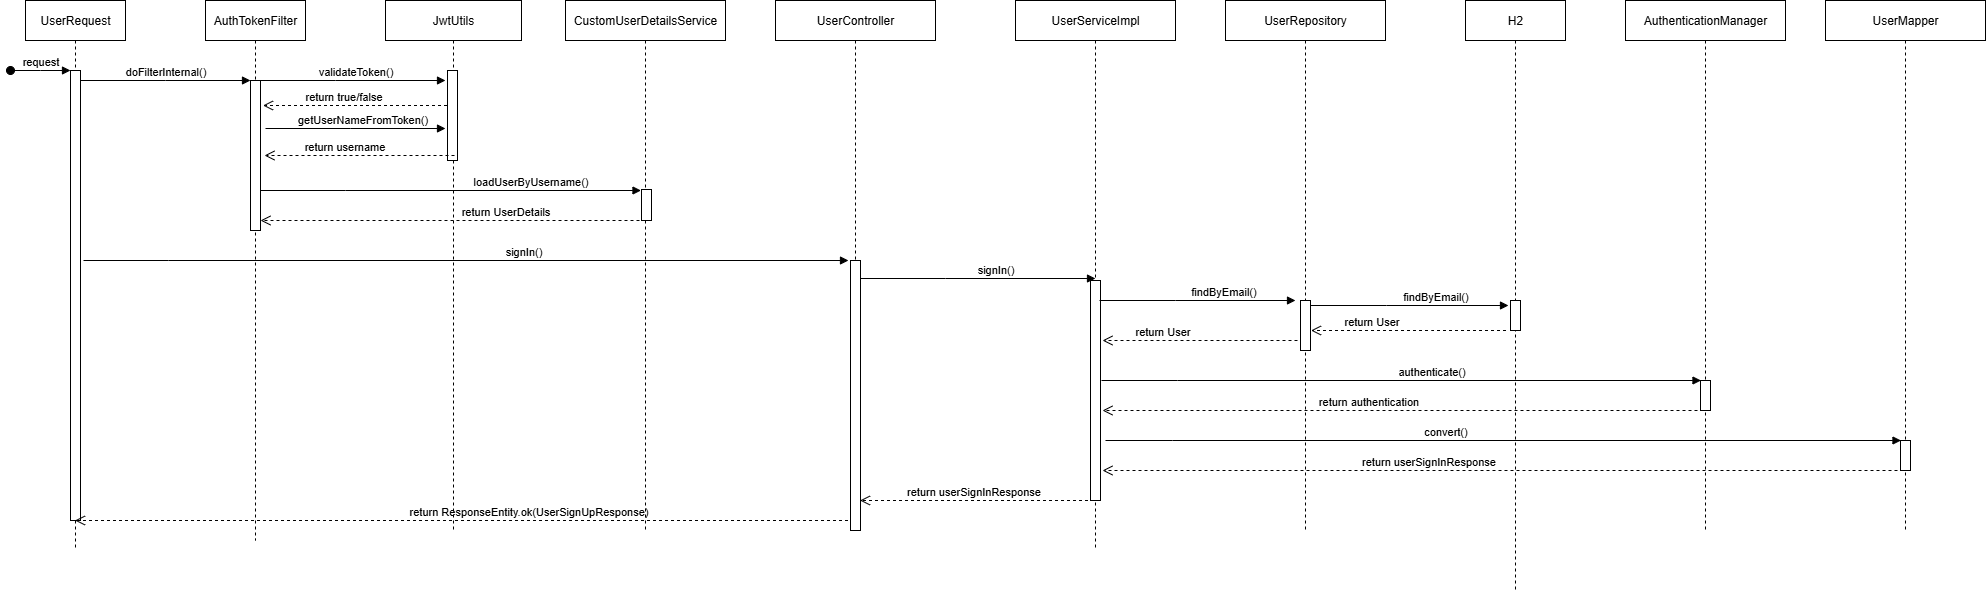

The diagram above was exported from draw.io. Its source (the exported page's mxGraphModel, read from the mxfile embedded in the PNG):
<mxGraphModel dx="1281" dy="658" grid="1" gridSize="10" guides="1" tooltips="1" connect="1" arrows="1" fold="1" page="1" pageScale="1" pageWidth="850" pageHeight="1100" math="0" shadow="0">
  <root>
    <mxCell id="0" />
    <mxCell id="1" parent="0" />
    <mxCell id="aM9ryv3xv72pqoxQDRHE-1" value="UserRequest" style="shape=umlLifeline;perimeter=lifelinePerimeter;whiteSpace=wrap;html=1;container=0;dropTarget=0;collapsible=0;recursiveResize=0;outlineConnect=0;portConstraint=eastwest;newEdgeStyle={&quot;edgeStyle&quot;:&quot;elbowEdgeStyle&quot;,&quot;elbow&quot;:&quot;vertical&quot;,&quot;curved&quot;:0,&quot;rounded&quot;:0};" parent="1" vertex="1">
      <mxGeometry x="40" y="40" width="100" height="550" as="geometry" />
    </mxCell>
    <mxCell id="aM9ryv3xv72pqoxQDRHE-2" value="" style="html=1;points=[];perimeter=orthogonalPerimeter;outlineConnect=0;targetShapes=umlLifeline;portConstraint=eastwest;newEdgeStyle={&quot;edgeStyle&quot;:&quot;elbowEdgeStyle&quot;,&quot;elbow&quot;:&quot;vertical&quot;,&quot;curved&quot;:0,&quot;rounded&quot;:0};" parent="aM9ryv3xv72pqoxQDRHE-1" vertex="1">
      <mxGeometry x="45" y="70" width="10" height="450" as="geometry" />
    </mxCell>
    <mxCell id="aM9ryv3xv72pqoxQDRHE-3" value="request" style="html=1;verticalAlign=bottom;startArrow=oval;endArrow=block;startSize=8;edgeStyle=elbowEdgeStyle;elbow=vertical;curved=0;rounded=0;" parent="aM9ryv3xv72pqoxQDRHE-1" target="aM9ryv3xv72pqoxQDRHE-2" edge="1">
      <mxGeometry relative="1" as="geometry">
        <mxPoint x="-15" y="70" as="sourcePoint" />
      </mxGeometry>
    </mxCell>
    <mxCell id="aM9ryv3xv72pqoxQDRHE-5" value="AuthTokenFilter" style="shape=umlLifeline;perimeter=lifelinePerimeter;whiteSpace=wrap;html=1;container=0;dropTarget=0;collapsible=0;recursiveResize=0;outlineConnect=0;portConstraint=eastwest;newEdgeStyle={&quot;edgeStyle&quot;:&quot;elbowEdgeStyle&quot;,&quot;elbow&quot;:&quot;vertical&quot;,&quot;curved&quot;:0,&quot;rounded&quot;:0};" parent="1" vertex="1">
      <mxGeometry x="220" y="40" width="100" height="540" as="geometry" />
    </mxCell>
    <mxCell id="aM9ryv3xv72pqoxQDRHE-6" value="" style="html=1;points=[];perimeter=orthogonalPerimeter;outlineConnect=0;targetShapes=umlLifeline;portConstraint=eastwest;newEdgeStyle={&quot;edgeStyle&quot;:&quot;elbowEdgeStyle&quot;,&quot;elbow&quot;:&quot;vertical&quot;,&quot;curved&quot;:0,&quot;rounded&quot;:0};" parent="aM9ryv3xv72pqoxQDRHE-5" vertex="1">
      <mxGeometry x="45" y="80" width="10" height="150" as="geometry" />
    </mxCell>
    <mxCell id="aM9ryv3xv72pqoxQDRHE-7" value="doFilterInternal()" style="html=1;verticalAlign=bottom;endArrow=block;edgeStyle=elbowEdgeStyle;elbow=vertical;curved=0;rounded=0;" parent="1" source="aM9ryv3xv72pqoxQDRHE-2" target="aM9ryv3xv72pqoxQDRHE-6" edge="1">
      <mxGeometry relative="1" as="geometry">
        <mxPoint x="195" y="130" as="sourcePoint" />
        <Array as="points">
          <mxPoint x="180" y="120" />
        </Array>
      </mxGeometry>
    </mxCell>
    <mxCell id="6xxu0KZQmQwQ1ctFK0O5-11" value="validateToken()" style="html=1;verticalAlign=bottom;endArrow=block;edgeStyle=elbowEdgeStyle;elbow=vertical;curved=0;rounded=0;" edge="1" parent="1">
      <mxGeometry x="0.078" relative="1" as="geometry">
        <mxPoint x="265" y="120" as="sourcePoint" />
        <Array as="points">
          <mxPoint x="350" y="120" />
        </Array>
        <mxPoint x="460" y="120" as="targetPoint" />
        <mxPoint as="offset" />
      </mxGeometry>
    </mxCell>
    <mxCell id="6xxu0KZQmQwQ1ctFK0O5-12" value="return true/false" style="html=1;verticalAlign=bottom;endArrow=open;dashed=1;endSize=8;edgeStyle=elbowEdgeStyle;elbow=vertical;curved=0;rounded=0;" edge="1" parent="1">
      <mxGeometry x="0.1625" relative="1" as="geometry">
        <mxPoint x="277.5" y="145" as="targetPoint" />
        <Array as="points" />
        <mxPoint x="467.5" y="145" as="sourcePoint" />
        <mxPoint as="offset" />
      </mxGeometry>
    </mxCell>
    <mxCell id="6xxu0KZQmQwQ1ctFK0O5-16" value="loadUserByUsername()" style="html=1;verticalAlign=bottom;endArrow=block;edgeStyle=elbowEdgeStyle;elbow=horizontal;curved=0;rounded=0;" edge="1" parent="1">
      <mxGeometry x="0.4166" relative="1" as="geometry">
        <mxPoint x="275" y="230" as="sourcePoint" />
        <Array as="points">
          <mxPoint x="360" y="230" />
        </Array>
        <mxPoint x="655.5" y="230" as="targetPoint" />
        <mxPoint as="offset" />
      </mxGeometry>
    </mxCell>
    <mxCell id="6xxu0KZQmQwQ1ctFK0O5-24" value="return userSignInResponse" style="html=1;verticalAlign=bottom;endArrow=open;dashed=1;endSize=8;edgeStyle=elbowEdgeStyle;elbow=horizontal;curved=0;rounded=0;" edge="1" parent="1">
      <mxGeometry x="0.0588" relative="1" as="geometry">
        <mxPoint x="874.5" y="540" as="targetPoint" />
        <Array as="points">
          <mxPoint x="1020" y="540" />
        </Array>
        <mxPoint x="1114.5" y="540" as="sourcePoint" />
        <mxPoint as="offset" />
      </mxGeometry>
    </mxCell>
    <mxCell id="6xxu0KZQmQwQ1ctFK0O5-26" value="return ResponseEntity.ok(UserSignUpResponse)" style="html=1;verticalAlign=bottom;endArrow=open;dashed=1;endSize=8;edgeStyle=elbowEdgeStyle;elbow=horizontal;curved=0;rounded=0;" edge="1" parent="1" target="aM9ryv3xv72pqoxQDRHE-1">
      <mxGeometry x="-0.1708" relative="1" as="geometry">
        <mxPoint x="520" y="560" as="targetPoint" />
        <Array as="points">
          <mxPoint x="787.5" y="560" />
        </Array>
        <mxPoint x="862.5" y="560" as="sourcePoint" />
        <mxPoint as="offset" />
      </mxGeometry>
    </mxCell>
    <mxCell id="6xxu0KZQmQwQ1ctFK0O5-31" value="JwtUtils" style="shape=umlLifeline;perimeter=lifelinePerimeter;whiteSpace=wrap;html=1;container=0;dropTarget=0;collapsible=0;recursiveResize=0;outlineConnect=0;portConstraint=eastwest;newEdgeStyle={&quot;edgeStyle&quot;:&quot;elbowEdgeStyle&quot;,&quot;elbow&quot;:&quot;vertical&quot;,&quot;curved&quot;:0,&quot;rounded&quot;:0};" vertex="1" parent="1">
      <mxGeometry x="400" y="40" width="136" height="530" as="geometry" />
    </mxCell>
    <mxCell id="6xxu0KZQmQwQ1ctFK0O5-32" value="" style="html=1;points=[];perimeter=orthogonalPerimeter;outlineConnect=0;targetShapes=umlLifeline;portConstraint=eastwest;newEdgeStyle={&quot;edgeStyle&quot;:&quot;elbowEdgeStyle&quot;,&quot;elbow&quot;:&quot;vertical&quot;,&quot;curved&quot;:0,&quot;rounded&quot;:0};" vertex="1" parent="6xxu0KZQmQwQ1ctFK0O5-31">
      <mxGeometry x="62" y="70" width="10" height="90" as="geometry" />
    </mxCell>
    <mxCell id="6xxu0KZQmQwQ1ctFK0O5-35" value="UserServiceImpl" style="shape=umlLifeline;perimeter=lifelinePerimeter;whiteSpace=wrap;html=1;container=0;dropTarget=0;collapsible=0;recursiveResize=0;outlineConnect=0;portConstraint=eastwest;newEdgeStyle={&quot;edgeStyle&quot;:&quot;elbowEdgeStyle&quot;,&quot;elbow&quot;:&quot;vertical&quot;,&quot;curved&quot;:0,&quot;rounded&quot;:0};" vertex="1" parent="1">
      <mxGeometry x="1030" y="40" width="160" height="550" as="geometry" />
    </mxCell>
    <mxCell id="6xxu0KZQmQwQ1ctFK0O5-36" value="" style="html=1;points=[];perimeter=orthogonalPerimeter;outlineConnect=0;targetShapes=umlLifeline;portConstraint=eastwest;newEdgeStyle={&quot;edgeStyle&quot;:&quot;elbowEdgeStyle&quot;,&quot;elbow&quot;:&quot;vertical&quot;,&quot;curved&quot;:0,&quot;rounded&quot;:0};" vertex="1" parent="6xxu0KZQmQwQ1ctFK0O5-35">
      <mxGeometry x="75" y="280" width="10" height="220" as="geometry" />
    </mxCell>
    <mxCell id="6xxu0KZQmQwQ1ctFK0O5-39" value="H2" style="shape=umlLifeline;perimeter=lifelinePerimeter;whiteSpace=wrap;html=1;container=0;dropTarget=0;collapsible=0;recursiveResize=0;outlineConnect=0;portConstraint=eastwest;newEdgeStyle={&quot;edgeStyle&quot;:&quot;elbowEdgeStyle&quot;,&quot;elbow&quot;:&quot;vertical&quot;,&quot;curved&quot;:0,&quot;rounded&quot;:0};" vertex="1" parent="1">
      <mxGeometry x="1480" y="40" width="100" height="590" as="geometry" />
    </mxCell>
    <mxCell id="6xxu0KZQmQwQ1ctFK0O5-40" value="" style="html=1;points=[];perimeter=orthogonalPerimeter;outlineConnect=0;targetShapes=umlLifeline;portConstraint=eastwest;newEdgeStyle={&quot;edgeStyle&quot;:&quot;elbowEdgeStyle&quot;,&quot;elbow&quot;:&quot;vertical&quot;,&quot;curved&quot;:0,&quot;rounded&quot;:0};" vertex="1" parent="6xxu0KZQmQwQ1ctFK0O5-39">
      <mxGeometry x="45" y="300" width="10" height="30" as="geometry" />
    </mxCell>
    <mxCell id="6xxu0KZQmQwQ1ctFK0O5-43" value="findByEmail()" style="html=1;verticalAlign=bottom;endArrow=block;edgeStyle=elbowEdgeStyle;elbow=vertical;curved=0;rounded=0;" edge="1" parent="1">
      <mxGeometry x="0.2638" relative="1" as="geometry">
        <mxPoint x="1114" y="340" as="sourcePoint" />
        <Array as="points">
          <mxPoint x="1190" y="340" />
        </Array>
        <mxPoint x="1310" y="340" as="targetPoint" />
        <mxPoint as="offset" />
      </mxGeometry>
    </mxCell>
    <mxCell id="6xxu0KZQmQwQ1ctFK0O5-44" value="return User" style="html=1;verticalAlign=bottom;endArrow=open;dashed=1;endSize=8;edgeStyle=elbowEdgeStyle;elbow=horizontal;curved=0;rounded=0;" edge="1" parent="1">
      <mxGeometry x="0.388" relative="1" as="geometry">
        <mxPoint x="1325.5" y="370" as="targetPoint" />
        <Array as="points">
          <mxPoint x="1446" y="370" />
        </Array>
        <mxPoint x="1520.5" y="370" as="sourcePoint" />
        <mxPoint as="offset" />
      </mxGeometry>
    </mxCell>
    <mxCell id="6xxu0KZQmQwQ1ctFK0O5-45" value="getUserNameFromToken()" style="html=1;verticalAlign=bottom;endArrow=block;edgeStyle=elbowEdgeStyle;elbow=vertical;curved=0;rounded=0;" edge="1" parent="1">
      <mxGeometry x="0.078" relative="1" as="geometry">
        <mxPoint x="280" y="168" as="sourcePoint" />
        <Array as="points">
          <mxPoint x="365" y="168" />
        </Array>
        <mxPoint x="460" y="168" as="targetPoint" />
        <mxPoint as="offset" />
      </mxGeometry>
    </mxCell>
    <mxCell id="6xxu0KZQmQwQ1ctFK0O5-46" value="return username" style="html=1;verticalAlign=bottom;endArrow=open;dashed=1;endSize=8;edgeStyle=elbowEdgeStyle;elbow=horizontal;curved=0;rounded=0;" edge="1" parent="1">
      <mxGeometry x="0.1625" relative="1" as="geometry">
        <mxPoint x="279" y="195" as="targetPoint" />
        <Array as="points" />
        <mxPoint x="469" y="195" as="sourcePoint" />
        <mxPoint as="offset" />
      </mxGeometry>
    </mxCell>
    <mxCell id="6xxu0KZQmQwQ1ctFK0O5-47" value="CustomUserDetailsService" style="shape=umlLifeline;perimeter=lifelinePerimeter;whiteSpace=wrap;html=1;container=0;dropTarget=0;collapsible=0;recursiveResize=0;outlineConnect=0;portConstraint=eastwest;newEdgeStyle={&quot;edgeStyle&quot;:&quot;elbowEdgeStyle&quot;,&quot;elbow&quot;:&quot;vertical&quot;,&quot;curved&quot;:0,&quot;rounded&quot;:0};" vertex="1" parent="1">
      <mxGeometry x="580" y="40" width="160" height="530" as="geometry" />
    </mxCell>
    <mxCell id="6xxu0KZQmQwQ1ctFK0O5-48" value="" style="html=1;points=[];perimeter=orthogonalPerimeter;outlineConnect=0;targetShapes=umlLifeline;portConstraint=eastwest;newEdgeStyle={&quot;edgeStyle&quot;:&quot;elbowEdgeStyle&quot;,&quot;elbow&quot;:&quot;vertical&quot;,&quot;curved&quot;:0,&quot;rounded&quot;:0};" vertex="1" parent="6xxu0KZQmQwQ1ctFK0O5-47">
      <mxGeometry x="76" y="189" width="10" height="31" as="geometry" />
    </mxCell>
    <mxCell id="6xxu0KZQmQwQ1ctFK0O5-49" value="return UserDetails" style="html=1;verticalAlign=bottom;endArrow=open;dashed=1;endSize=8;edgeStyle=elbowEdgeStyle;elbow=horizontal;curved=0;rounded=0;" edge="1" parent="1" target="aM9ryv3xv72pqoxQDRHE-6">
      <mxGeometry x="-0.2727" relative="1" as="geometry">
        <mxPoint x="280" y="260" as="targetPoint" />
        <Array as="points">
          <mxPoint x="440" y="260" />
        </Array>
        <mxPoint x="660" y="260" as="sourcePoint" />
        <mxPoint as="offset" />
      </mxGeometry>
    </mxCell>
    <mxCell id="6xxu0KZQmQwQ1ctFK0O5-50" value="UserController" style="shape=umlLifeline;perimeter=lifelinePerimeter;whiteSpace=wrap;html=1;container=0;dropTarget=0;collapsible=0;recursiveResize=0;outlineConnect=0;portConstraint=eastwest;newEdgeStyle={&quot;edgeStyle&quot;:&quot;elbowEdgeStyle&quot;,&quot;elbow&quot;:&quot;vertical&quot;,&quot;curved&quot;:0,&quot;rounded&quot;:0};" vertex="1" parent="1">
      <mxGeometry x="790" y="40" width="160" height="530" as="geometry" />
    </mxCell>
    <mxCell id="6xxu0KZQmQwQ1ctFK0O5-51" value="" style="html=1;points=[];perimeter=orthogonalPerimeter;outlineConnect=0;targetShapes=umlLifeline;portConstraint=eastwest;newEdgeStyle={&quot;edgeStyle&quot;:&quot;elbowEdgeStyle&quot;,&quot;elbow&quot;:&quot;vertical&quot;,&quot;curved&quot;:0,&quot;rounded&quot;:0};" vertex="1" parent="6xxu0KZQmQwQ1ctFK0O5-50">
      <mxGeometry x="75" y="260" width="10" height="270" as="geometry" />
    </mxCell>
    <mxCell id="6xxu0KZQmQwQ1ctFK0O5-52" value="signIn()" style="html=1;verticalAlign=bottom;endArrow=block;edgeStyle=elbowEdgeStyle;elbow=vertical;curved=0;rounded=0;" edge="1" parent="1">
      <mxGeometry x="0.1491" relative="1" as="geometry">
        <mxPoint x="98" y="300" as="sourcePoint" />
        <Array as="points">
          <mxPoint x="183" y="300" />
        </Array>
        <mxPoint x="863" y="300" as="targetPoint" />
        <mxPoint as="offset" />
      </mxGeometry>
    </mxCell>
    <mxCell id="6xxu0KZQmQwQ1ctFK0O5-53" value="signIn()" style="html=1;verticalAlign=bottom;endArrow=block;edgeStyle=elbowEdgeStyle;elbow=vertical;curved=0;rounded=0;" edge="1" parent="1">
      <mxGeometry x="0.1491" relative="1" as="geometry">
        <mxPoint x="875" y="318" as="sourcePoint" />
        <Array as="points">
          <mxPoint x="960" y="318" />
        </Array>
        <mxPoint x="1110" y="318" as="targetPoint" />
        <mxPoint as="offset" />
      </mxGeometry>
    </mxCell>
    <mxCell id="6xxu0KZQmQwQ1ctFK0O5-54" value="UserRepository" style="shape=umlLifeline;perimeter=lifelinePerimeter;whiteSpace=wrap;html=1;container=0;dropTarget=0;collapsible=0;recursiveResize=0;outlineConnect=0;portConstraint=eastwest;newEdgeStyle={&quot;edgeStyle&quot;:&quot;elbowEdgeStyle&quot;,&quot;elbow&quot;:&quot;vertical&quot;,&quot;curved&quot;:0,&quot;rounded&quot;:0};" vertex="1" parent="1">
      <mxGeometry x="1240" y="40" width="160" height="530" as="geometry" />
    </mxCell>
    <mxCell id="6xxu0KZQmQwQ1ctFK0O5-55" value="" style="html=1;points=[];perimeter=orthogonalPerimeter;outlineConnect=0;targetShapes=umlLifeline;portConstraint=eastwest;newEdgeStyle={&quot;edgeStyle&quot;:&quot;elbowEdgeStyle&quot;,&quot;elbow&quot;:&quot;vertical&quot;,&quot;curved&quot;:0,&quot;rounded&quot;:0};" vertex="1" parent="6xxu0KZQmQwQ1ctFK0O5-54">
      <mxGeometry x="75" y="300" width="10" height="50" as="geometry" />
    </mxCell>
    <mxCell id="6xxu0KZQmQwQ1ctFK0O5-56" value="findByEmail()" style="html=1;verticalAlign=bottom;endArrow=block;edgeStyle=elbowEdgeStyle;elbow=vertical;curved=0;rounded=0;" edge="1" parent="1">
      <mxGeometry x="0.2638" relative="1" as="geometry">
        <mxPoint x="1325" y="345" as="sourcePoint" />
        <Array as="points">
          <mxPoint x="1401" y="345" />
        </Array>
        <mxPoint x="1523" y="345" as="targetPoint" />
        <mxPoint as="offset" />
      </mxGeometry>
    </mxCell>
    <mxCell id="6xxu0KZQmQwQ1ctFK0O5-57" value="return User" style="html=1;verticalAlign=bottom;endArrow=open;dashed=1;endSize=8;edgeStyle=elbowEdgeStyle;elbow=horizontal;curved=0;rounded=0;" edge="1" parent="1">
      <mxGeometry x="0.388" relative="1" as="geometry">
        <mxPoint x="1117" y="380" as="targetPoint" />
        <Array as="points">
          <mxPoint x="1237.5" y="380" />
        </Array>
        <mxPoint x="1312" y="380" as="sourcePoint" />
        <mxPoint as="offset" />
      </mxGeometry>
    </mxCell>
    <mxCell id="6xxu0KZQmQwQ1ctFK0O5-58" value="authenticate()" style="html=1;verticalAlign=bottom;endArrow=block;edgeStyle=elbowEdgeStyle;elbow=vertical;curved=0;rounded=0;" edge="1" parent="1">
      <mxGeometry x="0.1009" relative="1" as="geometry">
        <mxPoint x="1116" y="420" as="sourcePoint" />
        <Array as="points">
          <mxPoint x="1192" y="420" />
        </Array>
        <mxPoint x="1715.5" y="420" as="targetPoint" />
        <mxPoint as="offset" />
      </mxGeometry>
    </mxCell>
    <mxCell id="6xxu0KZQmQwQ1ctFK0O5-59" value="AuthenticationManager" style="shape=umlLifeline;perimeter=lifelinePerimeter;whiteSpace=wrap;html=1;container=0;dropTarget=0;collapsible=0;recursiveResize=0;outlineConnect=0;portConstraint=eastwest;newEdgeStyle={&quot;edgeStyle&quot;:&quot;elbowEdgeStyle&quot;,&quot;elbow&quot;:&quot;vertical&quot;,&quot;curved&quot;:0,&quot;rounded&quot;:0};" vertex="1" parent="1">
      <mxGeometry x="1640" y="40" width="160" height="530" as="geometry" />
    </mxCell>
    <mxCell id="6xxu0KZQmQwQ1ctFK0O5-60" value="" style="html=1;points=[];perimeter=orthogonalPerimeter;outlineConnect=0;targetShapes=umlLifeline;portConstraint=eastwest;newEdgeStyle={&quot;edgeStyle&quot;:&quot;elbowEdgeStyle&quot;,&quot;elbow&quot;:&quot;vertical&quot;,&quot;curved&quot;:0,&quot;rounded&quot;:0};" vertex="1" parent="6xxu0KZQmQwQ1ctFK0O5-59">
      <mxGeometry x="75" y="380" width="10" height="30" as="geometry" />
    </mxCell>
    <mxCell id="6xxu0KZQmQwQ1ctFK0O5-61" value="return authentication" style="html=1;verticalAlign=bottom;endArrow=open;dashed=1;endSize=8;edgeStyle=elbowEdgeStyle;elbow=horizontal;curved=0;rounded=0;" edge="1" parent="1">
      <mxGeometry x="0.1065" relative="1" as="geometry">
        <mxPoint x="1117" y="450" as="targetPoint" />
        <Array as="points">
          <mxPoint x="1637.5" y="450" />
        </Array>
        <mxPoint x="1712" y="450" as="sourcePoint" />
        <mxPoint as="offset" />
      </mxGeometry>
    </mxCell>
    <mxCell id="6xxu0KZQmQwQ1ctFK0O5-62" value="UserMapper" style="shape=umlLifeline;perimeter=lifelinePerimeter;whiteSpace=wrap;html=1;container=0;dropTarget=0;collapsible=0;recursiveResize=0;outlineConnect=0;portConstraint=eastwest;newEdgeStyle={&quot;edgeStyle&quot;:&quot;elbowEdgeStyle&quot;,&quot;elbow&quot;:&quot;vertical&quot;,&quot;curved&quot;:0,&quot;rounded&quot;:0};" vertex="1" parent="1">
      <mxGeometry x="1840" y="40" width="160" height="530" as="geometry" />
    </mxCell>
    <mxCell id="6xxu0KZQmQwQ1ctFK0O5-63" value="" style="html=1;points=[];perimeter=orthogonalPerimeter;outlineConnect=0;targetShapes=umlLifeline;portConstraint=eastwest;newEdgeStyle={&quot;edgeStyle&quot;:&quot;elbowEdgeStyle&quot;,&quot;elbow&quot;:&quot;vertical&quot;,&quot;curved&quot;:0,&quot;rounded&quot;:0};" vertex="1" parent="6xxu0KZQmQwQ1ctFK0O5-62">
      <mxGeometry x="75" y="440" width="10" height="30" as="geometry" />
    </mxCell>
    <mxCell id="6xxu0KZQmQwQ1ctFK0O5-64" value="convert()" style="html=1;verticalAlign=bottom;endArrow=block;edgeStyle=elbowEdgeStyle;elbow=vertical;curved=0;rounded=0;" edge="1" parent="1">
      <mxGeometry x="-0.1452" relative="1" as="geometry">
        <mxPoint x="1120" y="480" as="sourcePoint" />
        <Array as="points">
          <mxPoint x="1187" y="480" />
        </Array>
        <mxPoint x="1915.5" y="480" as="targetPoint" />
        <mxPoint as="offset" />
      </mxGeometry>
    </mxCell>
    <mxCell id="6xxu0KZQmQwQ1ctFK0O5-65" value="return userSignInResponse" style="html=1;verticalAlign=bottom;endArrow=open;dashed=1;endSize=8;edgeStyle=elbowEdgeStyle;elbow=horizontal;curved=0;rounded=0;" edge="1" parent="1">
      <mxGeometry x="0.1794" relative="1" as="geometry">
        <mxPoint x="1117" y="510" as="targetPoint" />
        <Array as="points">
          <mxPoint x="1837.5" y="510" />
        </Array>
        <mxPoint x="1912" y="510" as="sourcePoint" />
        <mxPoint as="offset" />
      </mxGeometry>
    </mxCell>
  </root>
</mxGraphModel>